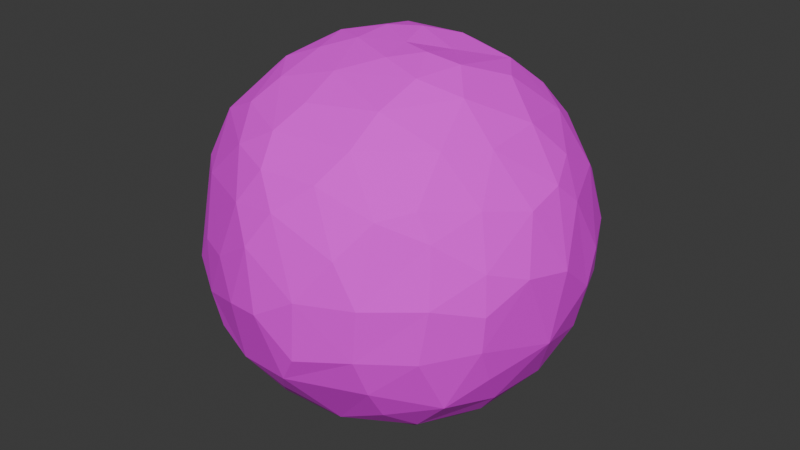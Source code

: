 # Source: moon.blend  (saved by Blender 5.1.30; exported with 4.5.12 LTS)
import bpy
from mathutils import Matrix  # noqa: F401  (used for matrix-valued properties, if any)

bpy.ops.wm.read_factory_settings(use_empty=True)
scene = bpy.context.scene
scene.name = 'Scene'

# ---- collections
col_collection = bpy.data.collections.new('Collection'); scene.collection.children.link(col_collection)

# ---- images (referenced by path relative to the original .blend; pixels are not part of the script)
import os
ASSET_DIR = os.environ.get("B2B_ASSET_DIR", "")  # directory of the original .blend (textures are referenced by path, not embedded)
HERE = os.path.dirname(os.path.abspath(__file__))  # packed textures are extracted next to this script under _unpacked/

def load_image(name, relpath, width, height, colorspace="sRGB"):
    """Load a texture the original file referenced (path relative to the .blend, or extracted next to this script)."""
    p = next((c for c in (os.path.join(HERE, relpath), os.path.join(ASSET_DIR, relpath)) if relpath and os.path.exists(c)), "")
    if p:
        img = bpy.data.images.load(p, check_existing=True)
        img.name = name
    else:  # same state as the original file: an image datablock whose file is absent (Cycles renders it pink)
        img = bpy.data.images.new(name, width, height)
        img.source = "FILE"
        img.filepath = "//" + (relpath or name)
    img.colorspace_settings.name = colorspace
    return img
img_moon1 = load_image('Moon1', 'Moon1.png', 1024, 1024, 'sRGB')

# ---- materials (node trees are filled in below, after node groups)
mat_material_001 = bpy.data.materials.new('Material.001')

# ---- material node trees
mat_material_001.use_nodes = True; mat_material_001.node_tree.nodes.clear()
_N = mat_material_001.node_tree.nodes; _L = mat_material_001.node_tree.links
n0 = _N.new('ShaderNodeBsdfPrincipled'); n0.name = 'Principled BSDF'; n0.location = (-278, 205)
n0.inputs[2].default_value = 1.0
n1 = _N.new('ShaderNodeOutputMaterial'); n1.name = 'Material Output'; n1.location = (122, 205)
n2 = _N.new('ShaderNodeTexImage'); n2.name = 'Image Texture.001'; n2.location = (-576, 184)
n2.image = img_moon1
_L.new(n0.outputs[0], n1.inputs[0])
_L.new(n2.outputs[0], n0.inputs[0])
n1.is_active_output = True

# ---- world
world_world = bpy.data.worlds.new('World'); scene.world = world_world
world_world.use_nodes = True; world_world.node_tree.nodes.clear()
_N = world_world.node_tree.nodes; _L = world_world.node_tree.links
n0 = _N.new('ShaderNodeOutputWorld'); n0.name = 'World Output'; n0.location = (300, 300)
n1 = _N.new('ShaderNodeBackground'); n1.name = 'Background'; n1.location = (10, 300)
n1.inputs[0].default_value = (0.05088, 0.05088, 0.05088, 1.0)
_L.new(n1.outputs[0], n0.inputs[0])
n0.is_active_output = True
world_world.color = (0.05088, 0.05088, 0.05088)
world_world.sun_shadow_jitter_overblur = 0.0

# ---- meshes
me_planet = bpy.data.meshes.new('Planet')
me_planet.from_pydata([(0.05181, -0.007451, 0.9601), (0.02036, 0.9274, 0.3668), (0.09436, 1.017, 0.006815), (0.04946, 0.8567, -0.5415), (-0.09625, 0.1415, -0.9848), (-0.02315, 0.2095, 0.9717), (0.43, 0.9041, 0.01459), (0.5634, 0.6173, 0.5514), (0.6915, 0.6761, 0.2712), (0.4307, 0.6191, -0.6652), (0.3642, 0.3987, 0.8458), (0.848, 0.5038, -0.1765), (0.6357, 0.4217, 0.6453), (0.9215, 0.3711, 0.0265), (0.6069, 0.353, -0.7136), (0.504, 0.202, 0.8422), (0.8165, 0.2113, 0.5359), (0.7001, 0.1053, -0.7079), (0.3554, 0.1722, -0.9269), (0.9613, -0.06374, -0.2809), (0.8925, -0.1638, 0.4144), (0.5206, -0.1555, -0.8433), (0.2132, -0.05447, 0.9584), (0.5186, -0.1788, 0.8454), (0.8673, -0.4675, -0.1709), (0.5862, -0.4235, 0.6932), (0.6108, -0.6091, 0.4927), (0.7353, -0.6792, 0.08608), (0.7199, -0.5383, -0.4955), (0.465, -0.6677, -0.5791), (0.5204, -0.4826, -0.7129), (0.4159, -0.3677, -0.8341), (0.3109, -0.2498, 0.9069), (0.4788, -0.7839, -0.3969), (0.21, -0.8025, 0.5612), (0.2198, -0.974, 0.0678), (0.1825, -0.6537, -0.7327), (0.09048, -0.1943, 0.9427), (0.03524, -0.5573, -0.8357), (-0.1296, -0.702, 0.6902), (-0.2033, -0.8793, 0.384), (-0.5062, -0.8149, -0.2159), (0.03823, -0.3056, -0.9351), (-0.3059, -0.2051, 0.9119), (-0.4275, -0.5495, 0.7092), (-0.5987, -0.6753, 0.343), (-0.7484, -0.5638, -0.3946), (-0.6671, -0.4715, 0.5963), (-0.7645, -0.5313, 0.3433), (-0.5915, -0.6113, -0.557), (-0.8841, -0.4987, -0.02548), (-0.3887, -0.2607, -0.8921), (-0.173, -0.08731, 0.9566), (-0.6805, -0.21, -0.7148), (-0.8967, -0.05077, 0.5003), (-0.8197, 0.07513, -0.5734), (-0.9775, 0.05028, 0.2102), (-0.9218, 0.07648, -0.3916), (-0.1874, -0.09019, -0.9809), (-0.3773, 0.0199, 0.9282), (-0.6657, 0.2109, 0.7191), (-0.8712, 0.3733, -0.3253), (-0.5972, 0.3807, -0.713), (-0.4754, 0.2915, 0.8337), (-0.5369, 0.8046, -0.2849), (-0.5394, 0.6263, -0.5668), (-0.2246, 0.7988, 0.5652), (-0.2103, 0.3291, 0.9313), (-0.2123, 0.4909, 0.8503), (-0.3184, 0.9281, -0.201), (-0.3101, 0.8761, -0.375), (-0.08655, 0.7105, 0.7021), (0.06031, 0.3831, -0.9221), (0.04993, 0.5536, 0.8333), (0.5351, 0.8036, 0.2778), (0.2078, 0.8057, 0.5693), (0.2767, 0.7482, -0.6054), (0.4627, 0.5401, 0.7061), (0.7913, 0.4763, 0.3885), (0.8062, 0.6073, 0.0576), (0.8881, 0.2751, -0.3783), (0.8246, 0.07815, -0.5664), (0.917, 0.1645, 0.3468), (0.2, 0.1578, 0.9141), (0.9708, 0.2252, -0.1009), (0.7901, -0.2416, -0.5673), (0.9989, -0.0161, 0.09327), (0.8927, 0.0304, 0.4667), (0.7805, -0.3838, 0.4613), (0.863, -0.452, 0.2144), (0.6839, -0.1948, -0.7056), (0.7066, -0.2142, 0.6702), (0.9574, -0.2591, 0.1408), (0.3792, -0.01969, 0.9249), (0.8482, -0.3761, -0.3687), (0.6935, -0.6936, -0.1948), (0.6892, -0.6152, 0.3647), (0.2932, -0.479, 0.818), (0.3812, -0.8845, 0.2894), (0.4936, -0.7472, 0.4554), (0.4934, -0.8723, 0.08254), (0.4661, -0.8678, -0.1917), (0.3249, -0.2323, -0.9138), (-0.06568, -0.56, 0.7945), (-0.0878, -0.8255, 0.5588), (0.08926, -0.928, -0.4041), (0.289, -0.6629, 0.6954), (-0.2055, -0.9528, -0.1029), (-0.02098, -0.8215, -0.5559), (0.04567, -0.9066, 0.4211), (-0.009614, -0.9939, -0.07205), (-0.0687, -0.3654, 0.89), (-0.07849, -0.9575, 0.2346), (-0.2559, -0.8451, -0.473), (-0.1824, -0.6617, -0.735), (-0.3294, -0.8929, 0.07432), (-0.5424, -0.7831, 0.04843), (-0.4679, -0.7887, -0.4085), (-0.3464, -0.4296, 0.816), (-0.8628, -0.499, -0.2016), (-0.8745, -0.3504, 0.3377), (-0.5723, -0.4277, -0.7115), (-0.5054, -0.2349, 0.8316), (-0.6951, -0.1297, 0.7138), (-0.7615, -0.3281, 0.5612), (-0.9772, -0.02971, -0.2092), (-0.8285, -0.2323, -0.5329), (-0.4188, -0.1042, -0.9062), (-0.7321, 0.3978, -0.5591), (-0.9619, 0.1918, -0.1944), (-0.5526, 0.05086, 0.8346), (-0.7117, 0.02949, -0.6939), (-0.7587, 0.5252, 0.382), (-0.9157, 0.3275, 0.2317), (-0.9633, 0.2929, -0.02827), (-0.7056, 0.6969, 0.2351), (-0.8036, 0.5943, 0.02133), (-0.7639, 0.6246, -0.1907), (-0.6922, 0.6191, -0.3794), (-0.561, 0.8582, 0.2332), (-0.5969, 0.4856, 0.645), (-0.314, 0.627, 0.7135), (-0.3234, 0.5621, -0.768), (-0.1113, 0.5952, -0.7977), (0.1215, 0.1496, -0.9811), (-0.02013, -0.0283, -0.9963), (-0.1689, 0.1178, 0.972), (-0.2323, 0.9724, 0.07925), (0.01642, 1.005, -0.212), (-0.2564, 0.7943, -0.5563), (-0.2361, 0.8944, 0.3877), (-0.5853, 0.7798, 0.3848), (-0.2633, 0.2869, -0.9125), (-0.4453, 0.3366, -0.8312), (-0.7964, 0.2413, 0.5611), (-0.3383, 0.1096, -0.9302), (-0.996, -0.1204, -0.001637), (-0.9612, -0.1889, 0.1998), (-0.3246, -0.7297, 0.5836), (-0.7094, -0.6911, -0.14), (-0.2991, -0.4463, -0.8353), (0.1889, -0.9647, -0.2478), (0.8841, -0.4728, 0.01909), (0.04589, -0.1952, -0.9775), (0.5422, 0.1134, -0.8375), (0.7123, 0.07322, 0.7031), (0.7385, 0.5251, -0.4803), (0.3538, 0.452, -0.8295), (0.4694, 0.8056, -0.3687), (0.6655, 0.709, -0.2379), (0.4942, 0.8503, -0.1868), (0.2749, 0.8806, 0.2679), (0.2111, 0.6795, 0.7071), (0.1859, 0.9747, -0.235), (0.08982, 0.3786, 0.9192)], [], [(145, 4, 144), (2, 173, 148), (170, 168, 173), (76, 167, 143), (75, 7, 74), (5, 0, 83), (172, 10, 77), (168, 169, 166), (77, 10, 12), (12, 16, 78), (80, 81, 166), (81, 85, 90), (20, 91, 88), (22, 0, 37), (99, 34, 98), (97, 111, 103), (106, 39, 104), (104, 39, 158), (158, 47, 45), (121, 51, 160), (159, 50, 119), (47, 123, 124), (61, 128, 57), (154, 140, 132), (155, 152, 4), (138, 65, 128), (132, 151, 135), (135, 151, 139), (152, 72, 4), (137, 64, 138), (138, 64, 65), (64, 70, 149), (67, 174, 73), (66, 75, 1), (67, 5, 174), (66, 71, 75), (68, 73, 71), (148, 3, 149), (68, 67, 73), (70, 69, 148), (149, 143, 142), (150, 147, 139), (152, 143, 72), (146, 0, 5), (141, 66, 151), (64, 69, 70), (140, 141, 151), (62, 65, 142), (68, 141, 140), (67, 68, 63), (132, 140, 151), (128, 65, 62), (60, 63, 140), (59, 67, 63), (137, 138, 61), (146, 67, 59), (134, 137, 61), (132, 135, 133), (154, 132, 133), (60, 140, 154), (58, 155, 4), (127, 131, 155), (55, 128, 62), (130, 63, 60), (55, 57, 128), (129, 134, 61), (130, 60, 123), (125, 134, 129), (56, 54, 133), (54, 154, 133), (123, 154, 54), (157, 54, 56), (57, 55, 126), (126, 125, 57), (43, 59, 122), (43, 52, 59), (119, 156, 125), (4, 145, 58), (51, 53, 127), (48, 47, 120), (122, 123, 47), (46, 126, 49), (119, 126, 46), (159, 48, 50), (47, 48, 45), (49, 117, 46), (159, 46, 117), (41, 116, 159), (145, 163, 58), (52, 0, 146), (51, 58, 42), (37, 0, 52), (115, 45, 116), (40, 45, 115), (160, 51, 42), (158, 45, 40), (103, 111, 118), (107, 115, 41), (109, 104, 40), (106, 103, 39), (36, 105, 108), (109, 112, 35), (98, 35, 100), (38, 42, 102), (33, 105, 36), (33, 101, 105), (37, 111, 32), (101, 35, 161), (29, 33, 36), (99, 98, 100), (99, 106, 34), (26, 99, 96), (25, 97, 106), (28, 95, 33), (23, 32, 97), (24, 95, 28), (96, 27, 89), (25, 26, 88), (91, 25, 88), (90, 85, 30), (93, 22, 32), (18, 21, 102), (91, 23, 25), (165, 23, 91), (81, 19, 85), (145, 144, 163), (86, 20, 92), (82, 87, 86), (82, 16, 87), (165, 87, 16), (14, 17, 164), (166, 81, 17), (15, 165, 12), (10, 83, 93), (83, 0, 22), (78, 13, 79), (10, 15, 12), (101, 95, 27, 100), (166, 11, 80), (169, 79, 11), (8, 78, 79), (8, 7, 78), (9, 14, 167), (74, 79, 6), (170, 169, 168), (168, 9, 76), (167, 18, 72), (76, 9, 167), (3, 173, 76), (73, 174, 10), (73, 172, 71), (173, 168, 76), (172, 73, 10), (171, 74, 6), (72, 18, 144), (15, 10, 93), (80, 19, 81), (162, 92, 89), (94, 24, 28), (89, 88, 96), (30, 28, 29), (41, 117, 113, 107), (109, 34, 104), (161, 110, 105), (108, 105, 113), (107, 112, 115), (69, 64, 139, 147), (114, 121, 160), (111, 37, 52), (159, 116, 45), (157, 120, 54), (154, 123, 60), (131, 153, 155), (133, 135, 136), (61, 138, 128), (136, 135, 139), (1, 2, 147, 150), (148, 147, 2), (69, 147, 148), (139, 64, 137, 136), (150, 66, 1), (143, 149, 3), (149, 70, 148), (141, 71, 66), (141, 68, 71), (152, 142, 143), (151, 150, 139), (151, 66, 150), (142, 65, 149), (65, 64, 149), (67, 146, 5), (63, 68, 140), (55, 131, 53, 126), (152, 153, 142), (153, 62, 142), (134, 136, 137), (133, 136, 134), (155, 153, 152), (134, 56, 133), (131, 62, 153), (55, 62, 131), (130, 59, 63), (57, 129, 61), (125, 129, 57), (125, 156, 134), (156, 56, 134), (127, 53, 131), (157, 156, 50, 120), (122, 130, 123), (122, 59, 130), (52, 146, 59), (157, 56, 156), (127, 155, 58), (126, 119, 125), (50, 156, 119), (126, 53, 121, 49), (58, 51, 127), (120, 124, 54), (124, 123, 54), (120, 47, 124), (121, 53, 51), (122, 47, 44, 118), (50, 48, 120), (46, 159, 119), (159, 45, 48), (158, 44, 47), (118, 44, 39, 103), (118, 43, 122), (118, 111, 43), (117, 41, 159), (43, 111, 52), (163, 42, 58), (41, 115, 116), (158, 39, 44), (114, 49, 121), (113, 49, 114), (113, 105, 110, 107), (113, 117, 49), (38, 114, 160), (40, 115, 112), (38, 160, 42), (104, 158, 40), (110, 112, 107), (112, 109, 40), (108, 113, 114), (38, 31, 30, 36), (34, 106, 104), (36, 108, 114), (106, 97, 103), (35, 110, 161), (35, 112, 110), (36, 114, 38), (98, 109, 35), (98, 34, 109), (97, 32, 111), (105, 101, 161), (101, 100, 35), (163, 102, 42), (31, 38, 102), (100, 27, 96, 99), (30, 29, 36), (99, 26, 25, 106), (27, 95, 24, 162), (29, 28, 33), (95, 101, 33), (32, 22, 37), (31, 21, 90, 30), (89, 27, 162), (96, 88, 26), (30, 85, 28), (25, 23, 97), (20, 88, 89), (102, 21, 31), (24, 19, 92, 162), (85, 94, 28), (23, 93, 32), (19, 24, 94), (90, 21, 164, 17), (163, 18, 102), (92, 20, 89), (85, 19, 94), (18, 164, 21), (91, 20, 87, 165), (79, 169, 170, 6), (17, 81, 90), (86, 92, 19), (144, 18, 163), (87, 20, 86), (80, 84, 19), (93, 83, 22), (84, 86, 19), (82, 86, 84), (15, 23, 165), (15, 93, 23), (82, 78, 16), (12, 165, 16), (14, 166, 17), (80, 11, 84), (11, 13, 84), (13, 82, 84), (13, 78, 82), (79, 13, 11), (18, 167, 164), (167, 14, 164), (7, 77, 12), (9, 166, 14), (166, 169, 11), (78, 7, 12), (79, 74, 8), (74, 7, 8), (168, 166, 9), (10, 174, 83), (77, 7, 75, 172), (174, 5, 83), (170, 173, 2, 6), (2, 171, 6), (4, 72, 144), (1, 74, 171), (72, 143, 167), (1, 75, 74), (1, 171, 2), (71, 172, 75), (143, 3, 76), (148, 173, 3)])
_uv = me_planet.uv_layers.new(name='UVMap')
_uv.uv.foreach_set('vector', [0.7344, 0.0, 0.7574, 0.04354, 0.7266, 0.03125, 0.7377, 0.5118, 0.7185, 0.4327, 0.7462, 0.4442, 0.6662, 0.4376, 0.6662, 0.3754, 0.7185, 0.4327, 0.6891, 0.294, 0.6451, 0.1877, 0.771, 0.2064, 0.7093, 0.6849, 0.632, 0.6875, 0.6592, 0.5818, 0.7664, 0.9315, 0.6741, 0.9688, 0.6232, 0.9322, 0.702, 0.7499, 0.631, 0.8267, 0.6372, 0.75, 0.6662, 0.3754, 0.625, 0.4237, 0.6054, 0.3382, 0.6372, 0.75, 0.631, 0.8267, 0.5875, 0.7258, 0.5875, 0.7258, 0.5396, 0.6865, 0.5854, 0.6256, 0.548, 0.3744, 0.515, 0.3125, 0.6054, 0.3382, 0.515, 0.3125, 0.4527, 0.3125, 0.4558, 0.2502, 0.4679, 0.6354, 0.4595, 0.7315, 0.4182, 0.6588, 0.448, 0.9339, 0.3905, 0.9688, 0.2886, 0.9333, 0.3441, 0.6496, 0.2906, 0.6874, 0.3125, 0.5927, 0.3315, 0.812, 0.2104, 0.8777, 0.2264, 0.813, 0.3136, 0.7491, 0.2191, 0.75, 0.2327, 0.689, 0.2327, 0.689, 0.2191, 0.75, 0.1815, 0.6905, 0.1815, 0.6905, 0.0953, 0.691, 0.1305, 0.6104, 0.1055, 0.251, 0.08674, 0.1531, 0.1504, 0.1835, 0.1253, 0.4569, 0.08559, 0.5, 0.09038, 0.4466, 0.0953, 0.691, 0.03042, 0.7489, 0.06357, 0.6884, 0.9373, 0.3958, 0.9208, 0.3125, 0.9874, 0.375, 0.9508, 0.6832, 0.8891, 0.7131, 0.904, 0.6248, 0.9569, 0.1193, 0.877, 0.1244, 0.8692, 0.0598, 0.8838, 0.375, 0.8631, 0.3125, 0.9208, 0.3125, 0.904, 0.6248, 0.8499, 0.6303, 0.8766, 0.5704, 0.8766, 0.5704, 0.8499, 0.6303, 0.8398, 0.5759, 0.877, 0.1244, 0.726, 0.1268, 0.8692, 0.0598, 0.8908, 0.4374, 0.8438, 0.4089, 0.8838, 0.375, 0.8838, 0.375, 0.8438, 0.4089, 0.8631, 0.3125, 0.8438, 0.4089, 0.8042, 0.375, 0.7997, 0.3125, 0.8424, 0.8748, 0.7108, 0.8738, 0.7357, 0.8125, 0.7937, 0.6874, 0.7093, 0.6849, 0.7458, 0.6221, 0.8424, 0.8748, 0.7664, 0.9315, 0.7108, 0.8738, 0.7937, 0.6874, 0.7694, 0.75, 0.7093, 0.6849, 0.8209, 0.8129, 0.7357, 0.8125, 0.7694, 0.75, 0.7462, 0.4442, 0.7372, 0.3125, 0.7997, 0.3125, 0.8209, 0.8129, 0.8424, 0.8748, 0.7357, 0.8125, 0.8042, 0.375, 0.8025, 0.4373, 0.7462, 0.4442, 0.7997, 0.3125, 0.771, 0.2064, 0.8293, 0.2217, 0.7899, 0.6236, 0.7879, 0.5231, 0.8398, 0.5759, 0.877, 0.1244, 0.771, 0.2064, 0.726, 0.1268, 0.9218, 0.9337, 0.8287, 0.9688, 0.7664, 0.9315, 0.8254, 0.7497, 0.7937, 0.6874, 0.8499, 0.6303, 0.8438, 0.4089, 0.8025, 0.4373, 0.8042, 0.375, 0.8891, 0.7131, 0.8254, 0.7497, 0.8499, 0.6303, 0.9115, 0.2504, 0.8631, 0.3125, 0.8293, 0.2217, 0.8209, 0.8129, 0.8254, 0.7497, 0.8891, 0.7131, 0.8424, 0.8748, 0.8209, 0.8129, 0.9127, 0.8124, 0.904, 0.6248, 0.8891, 0.7131, 0.8499, 0.6303, 0.9208, 0.3125, 0.8631, 0.3125, 0.9115, 0.2504, 0.9512, 0.75, 0.9127, 0.8124, 0.8891, 0.7131, 0.9846, 0.8771, 0.8424, 0.8748, 0.9127, 0.8124, 0.8908, 0.4374, 0.8838, 0.375, 0.9373, 0.3958, 0.9218, 0.9337, 0.8424, 0.8748, 0.9846, 0.8771, 0.9531, 0.4999, 0.8908, 0.4374, 0.9373, 0.3958, 0.904, 0.6248, 0.8766, 0.5704, 0.9439, 0.5839, 0.9508, 0.6832, 0.904, 0.6248, 0.9439, 0.5839, 0.9512, 0.75, 0.8891, 0.7131, 0.9508, 0.6832, 0.9827, 0.0625, 0.9569, 0.1193, 0.8692, 0.0598, 0.9915, 0.1562, 0.9933, 0.2484, 0.9569, 0.1193, 0.9871, 0.307, 0.9208, 0.3125, 0.9115, 0.2504, 0.985, 0.8125, 0.9127, 0.8124, 0.9512, 0.75, 0.9871, 0.307, 0.9874, 0.375, 0.9208, 0.3125, 0.9687, 0.4375, 0.9531, 0.4999, 0.9373, 0.3958, 0.985, 0.8125, 0.9512, 0.75, 1.0, 0.747, 1.0, 0.4364, 0.9531, 0.4999, 0.9687, 0.4375, 0.9914, 0.563, 1.0, 0.6539, 0.9439, 0.5839, 1.0, 0.6539, 0.9508, 0.6832, 0.9439, 0.5839, 1.0, 0.747, 0.9508, 0.6832, 1.0, 0.6539, 0.03082, 0.5639, -0.0009708, 0.6537, -3.739e-05, 0.5631, -0.0002434, 0.3756, -6.838e-05, 0.3085, 0.04865, 0.3255, 0.04865, 0.3255, 0.006463, 0.4356, -0.0002434, 0.3756, 0.09166, 0.8753, 0.01262, 0.8791, 0.07145, 0.8116, 0.09166, 0.8753, 0.08521, 0.9318, 0.01262, 0.8791, 0.09038, 0.4466, 0.01893, 0.498, 0.006463, 0.4356, 0.03906, 0.03125, 0.04903, 0.008626, 0.07787, 0.06331, 0.08674, 0.1531, 0.05048, 0.2498, 0.03025, 0.1438, 0.0946, 0.5995, 0.0953, 0.691, 0.06171, 0.5948, 0.07145, 0.8116, 0.03042, 0.7489, 0.0953, 0.691, 0.1089, 0.3752, 0.04865, 0.3255, 0.1351, 0.3107, 0.09038, 0.4466, 0.04865, 0.3255, 0.1089, 0.3752, 0.1253, 0.4569, 0.0946, 0.5995, 0.08559, 0.5, 0.0953, 0.691, 0.0946, 0.5995, 0.1305, 0.6104, 0.1351, 0.3107, 0.1728, 0.3756, 0.1089, 0.3752, 0.1253, 0.4569, 0.1089, 0.3752, 0.1728, 0.3756, 0.1669, 0.435, 0.1561, 0.5164, 0.1253, 0.4569, 0.1412, 0.03125, 0.2893, 0.06269, 0.07787, 0.06331, 0.08521, 0.9318, 0.1443, 0.9851, 0.1328, 0.9688, 0.08674, 0.1531, 0.07787, 0.06331, 0.2497, 0.1096, 0.2886, 0.9333, 0.1715, 0.9688, 0.08521, 0.9318, 0.1873, 0.5243, 0.1305, 0.6104, 0.1561, 0.5164, 0.2099, 0.6256, 0.1305, 0.6104, 0.1873, 0.5243, 0.1504, 0.1835, 0.08674, 0.1531, 0.2497, 0.1096, 0.1815, 0.6905, 0.1305, 0.6104, 0.2099, 0.6256, 0.2264, 0.813, 0.2104, 0.8777, 0.1414, 0.8099, 0.2192, 0.4683, 0.1873, 0.5243, 0.1669, 0.435, 0.2606, 0.6251, 0.2327, 0.689, 0.2099, 0.6256, 0.3136, 0.7491, 0.2264, 0.813, 0.2191, 0.75, 0.2958, 0.2497, 0.2646, 0.3765, 0.2503, 0.3143, 0.2606, 0.6251, 0.2369, 0.5622, 0.2817, 0.5189, 0.3125, 0.5927, 0.2817, 0.5189, 0.3312, 0.5262, 0.2598, 0.1887, 0.2497, 0.1096, 0.3928, 0.1219, 0.3368, 0.3747, 0.2646, 0.3765, 0.2958, 0.2497, 0.3368, 0.3747, 0.3292, 0.4344, 0.2646, 0.3765, 0.2886, 0.9333, 0.2104, 0.8777, 0.3843, 0.8765, 0.3292, 0.4344, 0.2817, 0.5189, 0.2786, 0.4286, 0.3466, 0.3128, 0.3368, 0.3747, 0.2958, 0.2497, 0.3441, 0.6496, 0.3125, 0.5927, 0.3312, 0.5262, 0.3441, 0.6496, 0.3136, 0.7491, 0.2906, 0.6874, 0.3773, 0.6667, 0.3441, 0.6496, 0.3845, 0.6183, 0.3978, 0.7294, 0.3315, 0.812, 0.3136, 0.7491, 0.3929, 0.3416, 0.375, 0.4376, 0.3368, 0.3747, 0.4467, 0.8132, 0.3843, 0.8765, 0.3315, 0.812, 0.4221, 0.4354, 0.375, 0.4376, 0.3929, 0.3416, 0.3845, 0.6183, 0.3767, 0.5263, 0.4234, 0.5743, 0.3978, 0.7294, 0.3773, 0.6667, 0.4182, 0.6588, 0.4595, 0.7315, 0.3978, 0.7294, 0.4182, 0.6588, 0.4558, 0.2502, 0.4527, 0.3125, 0.3814, 0.2486, 0.4941, 0.8741, 0.448, 0.9339, 0.3843, 0.8765, 0.5732, 0.1244, 0.4544, 0.1815, 0.3928, 0.1219, 0.4595, 0.7315, 0.4467, 0.8132, 0.3978, 0.7294, 0.5163, 0.7501, 0.4467, 0.8132, 0.4595, 0.7315, 0.515, 0.3125, 0.4907, 0.4095, 0.4527, 0.3125, 0.4827, 0.03125, 0.6446, 0.06358, 0.2893, 0.06269, 0.5004, 0.5304, 0.4679, 0.6354, 0.4669, 0.5374, 0.532, 0.6097, 0.4992, 0.6532, 0.5004, 0.5304, 0.532, 0.6097, 0.5396, 0.6865, 0.4992, 0.6532, 0.5163, 0.7501, 0.4992, 0.6532, 0.5396, 0.6865, 0.584, 0.2494, 0.5238, 0.25, 0.5333, 0.1862, 0.6054, 0.3382, 0.515, 0.3125, 0.5238, 0.25, 0.5545, 0.8149, 0.5163, 0.7501, 0.5875, 0.7258, 0.631, 0.8267, 0.6057, 0.924, 0.4941, 0.8741, 0.6057, 0.924, 0.5432, 0.9851, 0.448, 0.9339, 0.5854, 0.6256, 0.563, 0.5085, 0.6042, 0.5149, 0.631, 0.8267, 0.5545, 0.8149, 0.5875, 0.7258, 0.3292, 0.4344, 0.375, 0.4376, 0.3767, 0.5263, 0.3312, 0.5262, 0.6054, 0.3382, 0.5856, 0.4378, 0.548, 0.3744, 0.625, 0.4237, 0.6042, 0.5149, 0.5856, 0.4378, 0.625, 0.5871, 0.5854, 0.6256, 0.6042, 0.5149, 0.625, 0.5871, 0.632, 0.6875, 0.5854, 0.6256, 0.6485, 0.2717, 0.584, 0.2494, 0.6451, 0.1877, 0.6592, 0.5818, 0.6042, 0.5149, 0.6777, 0.4994, 0.6662, 0.4376, 0.625, 0.4237, 0.6662, 0.3754, 0.6662, 0.3754, 0.6485, 0.2717, 0.6891, 0.294, 0.6451, 0.1877, 0.5732, 0.1244, 0.726, 0.1268, 0.6891, 0.294, 0.6485, 0.2717, 0.6451, 0.1877, 0.7372, 0.3125, 0.7185, 0.4327, 0.6891, 0.294, 0.7357, 0.8125, 0.7108, 0.8738, 0.631, 0.8267, 0.7357, 0.8125, 0.702, 0.7499, 0.7694, 0.75, 0.7185, 0.4327, 0.6662, 0.3754, 0.6891, 0.294, 0.702, 0.7499, 0.7357, 0.8125, 0.631, 0.8267, 0.7034, 0.5838, 0.6592, 0.5818, 0.6777, 0.4994, 0.726, 0.1268, 0.5732, 0.1244, 0.6446, 0.06358, 0.5545, 0.8149, 0.631, 0.8267, 0.4941, 0.8741, 0.548, 0.3744, 0.4907, 0.4095, 0.515, 0.3125, 0.4244, 0.5009, 0.4669, 0.5374, 0.4234, 0.5743, 0.4339, 0.3756, 0.4221, 0.4354, 0.3929, 0.3416, 0.4234, 0.5743, 0.4182, 0.6588, 0.3845, 0.6183, 0.3814, 0.2486, 0.3929, 0.3416, 0.3466, 0.3128, 0.1669, 0.435, 0.1728, 0.3756, 0.2118, 0.3466, 0.2192, 0.4683, 0.2606, 0.6251, 0.2906, 0.6874, 0.2327, 0.689, 0.2786, 0.4286, 0.25, 0.4794, 0.2646, 0.3765, 0.2503, 0.3143, 0.2646, 0.3765, 0.2118, 0.3466, 0.2192, 0.4683, 0.2369, 0.5622, 0.1873, 0.5243, 0.8025, 0.4373, 0.8438, 0.4089, 0.8398, 0.5759, 0.7879, 0.5231, 0.2105, 0.2492, 0.1055, 0.251, 0.1504, 0.1835, 0.2104, 0.8777, 0.2886, 0.9333, 0.08521, 0.9318, 0.1253, 0.4569, 0.1561, 0.5164, 0.1305, 0.6104, 0.03082, 0.5639, 0.06171, 0.5948, -0.0009708, 0.6537, 0.9508, 0.6832, 1.0, 0.747, 0.9512, 0.75, 0.9933, 0.2484, 0.8966, 0.1884, 0.9569, 0.1193, 0.9439, 0.5839, 0.8766, 0.5704, 0.8981, 0.5041, 0.9373, 0.3958, 0.8838, 0.375, 0.9208, 0.3125, 0.8981, 0.5041, 0.8766, 0.5704, 0.8398, 0.5759, 0.7458, 0.6221, 0.7377, 0.5118, 0.7879, 0.5231, 0.7899, 0.6236, 0.7462, 0.4442, 0.7879, 0.5231, 0.7377, 0.5118, 0.8025, 0.4373, 0.7879, 0.5231, 0.7462, 0.4442, 0.8398, 0.5759, 0.8438, 0.4089, 0.8908, 0.4374, 0.8981, 0.5041, 0.7899, 0.6236, 0.7937, 0.6874, 0.7458, 0.6221, 0.771, 0.2064, 0.7997, 0.3125, 0.7372, 0.3125, 0.7997, 0.3125, 0.8042, 0.375, 0.7462, 0.4442, 0.8254, 0.7497, 0.7694, 0.75, 0.7937, 0.6874, 0.8254, 0.7497, 0.8209, 0.8129, 0.7694, 0.75, 0.877, 0.1244, 0.8293, 0.2217, 0.771, 0.2064, 0.8499, 0.6303, 0.7899, 0.6236, 0.8398, 0.5759, 0.8499, 0.6303, 0.7937, 0.6874, 0.7899, 0.6236, 0.8293, 0.2217, 0.8631, 0.3125, 0.7997, 0.3125, 0.8631, 0.3125, 0.8438, 0.4089, 0.7997, 0.3125, 0.8424, 0.8748, 0.9218, 0.9337, 0.7664, 0.9315, 0.9127, 0.8124, 0.8209, 0.8129, 0.8891, 0.7131, -6.838e-05, 0.3085, 0.001553, 0.2479, 0.05048, 0.2498, 0.04865, 0.3255, 0.877, 0.1244, 0.8966, 0.1884, 0.8293, 0.2217, 0.8966, 0.1884, 0.9115, 0.2504, 0.8293, 0.2217, 0.9531, 0.4999, 0.8981, 0.5041, 0.8908, 0.4374, 0.9439, 0.5839, 0.8981, 0.5041, 0.9531, 0.4999, 0.9569, 0.1193, 0.8966, 0.1884, 0.877, 0.1244, 0.9531, 0.4999, 0.9914, 0.563, 0.9439, 0.5839, 0.9933, 0.2484, 0.9115, 0.2504, 0.8966, 0.1884, 0.9871, 0.307, 0.9115, 0.2504, 0.9933, 0.2484, 0.985, 0.8125, 0.9846, 0.8771, 0.9127, 0.8124, 0.9874, 0.375, 0.9687, 0.4375, 0.9373, 0.3958, 1.0, 0.4364, 0.9687, 0.4375, 0.9874, 0.375, 1.0, 0.4364, 1.0, 0.5002, 0.9531, 0.4999, 1.0, 0.5002, 0.9914, 0.563, 0.9531, 0.4999, 0.03025, 0.1438, 0.05048, 0.2498, 0.001553, 0.2479, 0.03082, 0.5639, 0.01893, 0.498, 0.08559, 0.5, 0.06171, 0.5948, 0.07145, 0.8116, 0.0007618, 0.8125, 0.03042, 0.7489, 0.07145, 0.8116, 0.01262, 0.8791, 0.0007618, 0.8125, 0.08521, 0.9318, -0.001063, 0.9371, 0.01262, 0.8791, 0.03082, 0.5639, -3.739e-05, 0.5631, 0.01893, 0.498, 0.03025, 0.1438, -0.0004449, 0.1153, 0.07787, 0.06331, 0.04865, 0.3255, 0.09038, 0.4466, 0.006463, 0.4356, 0.08559, 0.5, 0.01893, 0.498, 0.09038, 0.4466, 0.04865, 0.3255, 0.05048, 0.2498, 0.1055, 0.251, 0.1351, 0.3107, 0.07787, 0.06331, 0.08674, 0.1531, 0.03025, 0.1438, 0.06171, 0.5948, 0.06357, 0.6884, -0.0009708, 0.6537, 0.06357, 0.6884, 0.03042, 0.7489, -0.0009708, 0.6537, 0.06171, 0.5948, 0.0953, 0.691, 0.06357, 0.6884, 0.1055, 0.251, 0.05048, 0.2498, 0.08674, 0.1531, 0.07145, 0.8116, 0.0953, 0.691, 0.1486, 0.7453, 0.1414, 0.8099, 0.08559, 0.5, 0.0946, 0.5995, 0.06171, 0.5948, 0.1089, 0.3752, 0.1253, 0.4569, 0.09038, 0.4466, 0.1253, 0.4569, 0.1305, 0.6104, 0.0946, 0.5995, 0.1815, 0.6905, 0.1486, 0.7453, 0.0953, 0.691, 0.1414, 0.8099, 0.1486, 0.7453, 0.2191, 0.75, 0.2264, 0.813, 0.1414, 0.8099, 0.09166, 0.8753, 0.07145, 0.8116, 0.1414, 0.8099, 0.2104, 0.8777, 0.09166, 0.8753, 0.1728, 0.3756, 0.1669, 0.435, 0.1253, 0.4569, 0.09166, 0.8753, 0.2104, 0.8777, 0.08521, 0.9318, 0.2893, 0.06269, 0.2497, 0.1096, 0.07787, 0.06331, 0.1669, 0.435, 0.1873, 0.5243, 0.1561, 0.5164, 0.1815, 0.6905, 0.2191, 0.75, 0.1486, 0.7453, 0.2105, 0.2492, 0.1351, 0.3107, 0.1055, 0.251, 0.2118, 0.3466, 0.1351, 0.3107, 0.2105, 0.2492, 0.2118, 0.3466, 0.2646, 0.3765, 0.25, 0.4794, 0.2192, 0.4683, 0.2118, 0.3466, 0.1728, 0.3756, 0.1351, 0.3107, 0.2598, 0.1887, 0.2105, 0.2492, 0.1504, 0.1835, 0.2099, 0.6256, 0.1873, 0.5243, 0.2369, 0.5622, 0.2598, 0.1887, 0.1504, 0.1835, 0.2497, 0.1096, 0.2327, 0.689, 0.1815, 0.6905, 0.2099, 0.6256, 0.25, 0.4794, 0.2369, 0.5622, 0.2192, 0.4683, 0.2369, 0.5622, 0.2606, 0.6251, 0.2099, 0.6256, 0.2503, 0.3143, 0.2118, 0.3466, 0.2105, 0.2492, 0.2598, 0.1887, 0.3815, 0.1864, 0.3814, 0.2486, 0.2958, 0.2497, 0.2906, 0.6874, 0.3136, 0.7491, 0.2327, 0.689, 0.2958, 0.2497, 0.2503, 0.3143, 0.2105, 0.2492, 0.3136, 0.7491, 0.3315, 0.812, 0.2264, 0.813, 0.2817, 0.5189, 0.25, 0.4794, 0.2786, 0.4286, 0.2817, 0.5189, 0.2369, 0.5622, 0.25, 0.4794, 0.2958, 0.2497, 0.2105, 0.2492, 0.2598, 0.1887, 0.3125, 0.5927, 0.2606, 0.6251, 0.2817, 0.5189, 0.3125, 0.5927, 0.2906, 0.6874, 0.2606, 0.6251, 0.3315, 0.812, 0.3843, 0.8765, 0.2104, 0.8777, 0.2646, 0.3765, 0.3292, 0.4344, 0.2786, 0.4286, 0.3292, 0.4344, 0.3312, 0.5262, 0.2817, 0.5189, 0.2893, 0.06269, 0.3928, 0.1219, 0.2497, 0.1096, 0.3815, 0.1864, 0.2598, 0.1887, 0.3928, 0.1219, 0.3312, 0.5262, 0.3767, 0.5263, 0.3845, 0.6183, 0.3441, 0.6496, 0.3814, 0.2486, 0.3466, 0.3128, 0.2958, 0.2497, 0.3441, 0.6496, 0.3773, 0.6667, 0.3978, 0.7294, 0.3136, 0.7491, 0.3767, 0.5263, 0.375, 0.4376, 0.4221, 0.4354, 0.4244, 0.5009, 0.3466, 0.3128, 0.3929, 0.3416, 0.3368, 0.3747, 0.375, 0.4376, 0.3292, 0.4344, 0.3368, 0.3747, 0.3843, 0.8765, 0.448, 0.9339, 0.2886, 0.9333, 0.3815, 0.1864, 0.4544, 0.1815, 0.4558, 0.2502, 0.3814, 0.2486, 0.4234, 0.5743, 0.3767, 0.5263, 0.4244, 0.5009, 0.3845, 0.6183, 0.4182, 0.6588, 0.3773, 0.6667, 0.3814, 0.2486, 0.4527, 0.3125, 0.3929, 0.3416, 0.3978, 0.7294, 0.4467, 0.8132, 0.3315, 0.812, 0.4679, 0.6354, 0.4182, 0.6588, 0.4234, 0.5743, 0.3928, 0.1219, 0.4544, 0.1815, 0.3815, 0.1864, 0.4221, 0.4354, 0.4907, 0.4095, 0.4669, 0.5374, 0.4244, 0.5009, 0.4527, 0.3125, 0.4339, 0.3756, 0.3929, 0.3416, 0.4467, 0.8132, 0.4941, 0.8741, 0.3843, 0.8765, 0.4907, 0.4095, 0.4221, 0.4354, 0.4339, 0.3756, 0.4558, 0.2502, 0.4544, 0.1815, 0.5333, 0.1862, 0.5238, 0.25, 0.2893, 0.06269, 0.5732, 0.1244, 0.3928, 0.1219, 0.4669, 0.5374, 0.4679, 0.6354, 0.4234, 0.5743, 0.4527, 0.3125, 0.4907, 0.4095, 0.4339, 0.3756, 0.5732, 0.1244, 0.5333, 0.1862, 0.4544, 0.1815, 0.4595, 0.7315, 0.4679, 0.6354, 0.4992, 0.6532, 0.5163, 0.7501, 0.6042, 0.5149, 0.625, 0.4237, 0.6662, 0.4376, 0.6777, 0.4994, 0.5238, 0.25, 0.515, 0.3125, 0.4558, 0.2502, 0.5004, 0.5304, 0.4669, 0.5374, 0.4907, 0.4095, 0.6446, 0.06358, 0.5732, 0.1244, 0.2893, 0.06269, 0.4992, 0.6532, 0.4679, 0.6354, 0.5004, 0.5304, 0.548, 0.3744, 0.5304, 0.4678, 0.4907, 0.4095, 0.4941, 0.8741, 0.6057, 0.924, 0.448, 0.9339, 0.5304, 0.4678, 0.5004, 0.5304, 0.4907, 0.4095, 0.532, 0.6097, 0.5004, 0.5304, 0.5304, 0.4678, 0.5545, 0.8149, 0.4467, 0.8132, 0.5163, 0.7501, 0.5545, 0.8149, 0.4941, 0.8741, 0.4467, 0.8132, 0.532, 0.6097, 0.5854, 0.6256, 0.5396, 0.6865, 0.5875, 0.7258, 0.5163, 0.7501, 0.5396, 0.6865, 0.584, 0.2494, 0.6054, 0.3382, 0.5238, 0.25, 0.548, 0.3744, 0.5856, 0.4378, 0.5304, 0.4678, 0.5856, 0.4378, 0.563, 0.5085, 0.5304, 0.4678, 0.563, 0.5085, 0.532, 0.6097, 0.5304, 0.4678, 0.563, 0.5085, 0.5854, 0.6256, 0.532, 0.6097, 0.6042, 0.5149, 0.563, 0.5085, 0.5856, 0.4378, 0.5732, 0.1244, 0.6451, 0.1877, 0.5333, 0.1862, 0.6451, 0.1877, 0.584, 0.2494, 0.5333, 0.1862, 0.632, 0.6875, 0.6372, 0.75, 0.5875, 0.7258, 0.6485, 0.2717, 0.6054, 0.3382, 0.584, 0.2494, 0.6054, 0.3382, 0.625, 0.4237, 0.5856, 0.4378, 0.5854, 0.6256, 0.632, 0.6875, 0.5875, 0.7258, 0.6042, 0.5149, 0.6592, 0.5818, 0.625, 0.5871, 0.6592, 0.5818, 0.632, 0.6875, 0.625, 0.5871, 0.6662, 0.3754, 0.6054, 0.3382, 0.6485, 0.2717, 0.631, 0.8267, 0.7108, 0.8738, 0.6057, 0.924, 0.6372, 0.75, 0.632, 0.6875, 0.7093, 0.6849, 0.702, 0.7499, 0.7108, 0.8738, 0.7664, 0.9315, 0.6232, 0.9322, 0.6662, 0.4376, 0.7185, 0.4327, 0.7377, 0.5118, 0.6777, 0.4994, 0.7377, 0.5118, 0.7034, 0.5838, 0.6777, 0.4994, 0.8692, 0.0598, 0.726, 0.1268, 0.6446, 0.06358, 0.7458, 0.6221, 0.6592, 0.5818, 0.7034, 0.5838, 0.726, 0.1268, 0.771, 0.2064, 0.6451, 0.1877, 0.7458, 0.6221, 0.7093, 0.6849, 0.6592, 0.5818, 0.7458, 0.6221, 0.7034, 0.5838, 0.7377, 0.5118, 0.7694, 0.75, 0.702, 0.7499, 0.7093, 0.6849, 0.771, 0.2064, 0.7372, 0.3125, 0.6891, 0.294, 0.7462, 0.4442, 0.7185, 0.4327, 0.7372, 0.3125])
me_planet.materials.append(mat_material_001)
me_planet.update()

# ---- objects
ob_planet = bpy.data.objects.new('Planet', me_planet)

# ---- transforms, parenting, visibility, modifiers, constraints
ob_planet.location = (0.0, 0.0, 0.0)
ob_planet.scale = (2.868, 2.868, 2.868)

# ---- collection membership
col_collection.objects.link(ob_planet)

# ---- scene / render settings (as saved in the file)
scene.frame_start = 1; scene.frame_end = 250; scene.frame_set(0)
scene.render.engine = 'BLENDER_EEVEE_NEXT'
scene.render.bake_bias = 0.0
scene.render.bake_samples = 0
bpy.context.view_layer.update()

# ---- added for rendering (the .blend has no active camera and no usable light): camera, sun
cam_auto = bpy.data.cameras.new('AutoCamera')
cam_auto.lens = 50.0
cam_auto.sensor_width = 36.0
cam_auto.clip_end = 1000.0
ob_auto_camera = bpy.data.objects.new('AutoCamera', cam_auto)
scene.collection.objects.link(ob_auto_camera)
ob_auto_camera.location = (9.15749, -10.9508, 7.28783)
ob_auto_camera.rotation_euler = (1.09748, -7.21219e-08, 0.694738)
scene.camera = ob_auto_camera
light_auto_sun = bpy.data.lights.new('AutoSun', 'SUN')
light_auto_sun.energy = 3.0
light_auto_sun.angle = 0.0523599
ob_auto_sun = bpy.data.objects.new('AutoSun', light_auto_sun)
scene.collection.objects.link(ob_auto_sun)
ob_auto_sun.rotation_euler = (0.872665, 0.174533, 0.523599)
bpy.context.view_layer.update()
